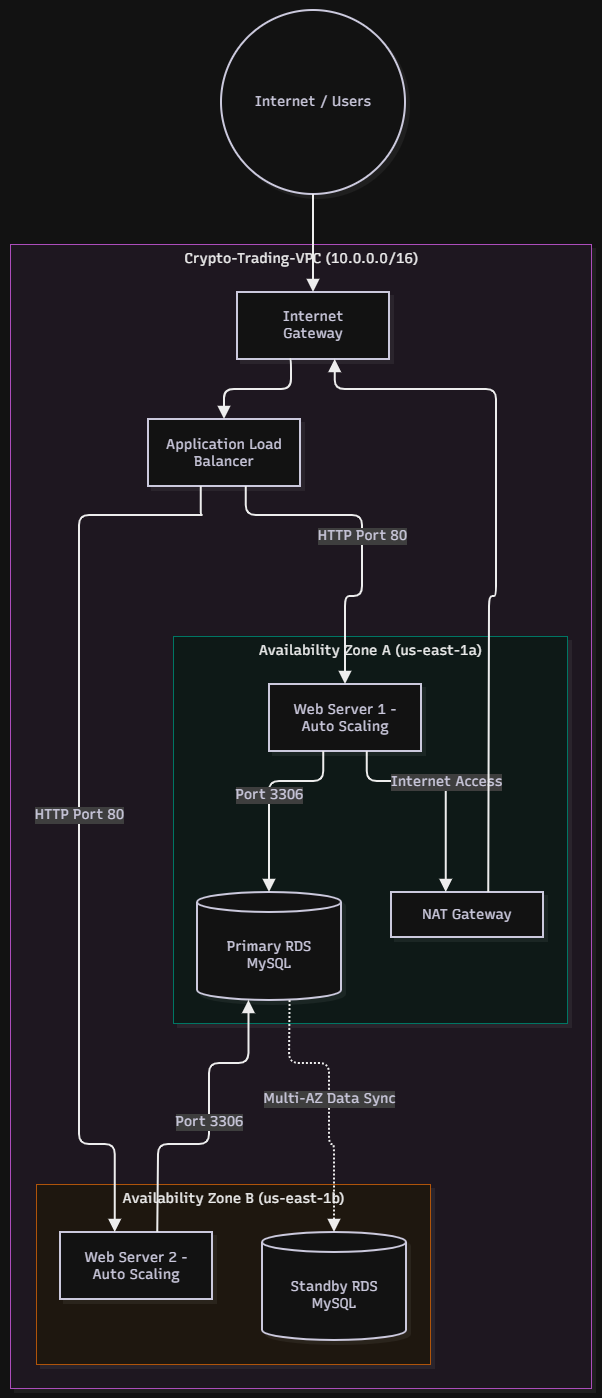

The diagram above was exported from draw.io. Its source (the exported page's mxGraphModel, read from the mxfile embedded in the PNG):
<mxGraphModel dx="1114" dy="733" grid="1" gridSize="10" guides="1" tooltips="1" connect="1" arrows="1" fold="1" page="1" pageScale="1" pageWidth="850" pageHeight="1100" math="0" shadow="0">
  <root>
    <mxCell id="0" />
    <mxCell id="1" parent="0" />
    <UserObject label="" mermaidData="{&#10;  &quot;data&quot;: &quot;graph TD\n    Internet((Internet / Users)) --&gt; IGW[Internet Gateway]\n\n    subgraph VPC[\&quot;Crypto-Trading-VPC (10.0.0.0/16)\&quot;]\n        IGW --&gt; ALB[Application Load Balancer]\n\n        subgraph AZ_A[\&quot;Availability Zone A (us-east-1a)\&quot;]\n            NAT[NAT Gateway]\n            EC2_A[Web Server 1 - Auto Scaling]\n            RDS_A[(Primary RDS MySQL)]\n        end\n\n        subgraph AZ_B[\&quot;Availability Zone B (us-east-1b)\&quot;]\n            EC2_B[Web Server 2 - Auto Scaling]\n            RDS_B[(Standby RDS MySQL)]\n        end\n\n        ALB --&gt;|HTTP Port 80| EC2_A\n        ALB --&gt;|HTTP Port 80| EC2_B\n\n        EC2_A --&gt;|Internet Access| NAT\n        NAT --&gt; IGW\n\n        EC2_A --&gt;|Port 3306| RDS_A\n        EC2_B --&gt;|Port 3306| RDS_A\n\n        RDS_A -.-&gt;|Multi-AZ Data Sync| RDS_B\n    end&quot;,&#10;  &quot;config&quot;: null,&#10;  &quot;version&quot;: &quot;12&quot;&#10;}" id="t9V1zSoReFTOWgU-APRM-1">
      <mxCell connectable="0" parent="1" style="group;transparentBounds=1;editIcon=1;lockedGroup=0;groupPadding=10;" vertex="1">
        <mxGeometry as="geometry" />
      </mxCell>
    </UserObject>
    <UserObject label="Crypto-Trading-VPC (10.0.0.0/16)" mermaidId="n:VPC" mermaidBaseStyle="html=1;whiteSpace=nowrap;strokeWidth=1;verticalAlign=top;fillColor=#FDF4FF;strokeColor=#E879F9;fontColor=#000000;fontFamily=Recursive;fontSize=14;shadow=1;shadowColor=#000000;shadowOffsetX=4;shadowOffsetY=4;shadowBlur=0;shadowOpacity=6;" mermaidBaseValue="Crypto-Trading-VPC (10.0.0.0/16)" id="t9V1zSoReFTOWgU-APRM-2">
      <mxCell parent="t9V1zSoReFTOWgU-APRM-1" style="html=1;whiteSpace=nowrap;strokeWidth=1;verticalAlign=top;fillColor=#FDF4FF;strokeColor=#E879F9;fontColor=#000000;fontFamily=Recursive;fontSize=14;shadow=1;shadowColor=#000000;shadowOffsetX=4;shadowOffsetY=4;shadowBlur=0;shadowOpacity=6;fontSource=https%3A%2F%2Ffonts.googleapis.com%2Fcss%3Ffamily%3DRecursive;" vertex="1">
        <mxGeometry height="1144" width="581" x="30" y="264" as="geometry" />
      </mxCell>
    </UserObject>
    <UserObject label="Availability Zone B (us-east-1b)" mermaidId="n:AZ_B" mermaidBaseStyle="html=1;whiteSpace=nowrap;strokeWidth=1;verticalAlign=top;fillColor=#FFF7ED;strokeColor=#FB923C;fontColor=#000000;fontFamily=Recursive;fontSize=14;shadow=1;shadowColor=#000000;shadowOffsetX=4;shadowOffsetY=4;shadowBlur=0;shadowOpacity=6;" mermaidBaseValue="Availability Zone B (us-east-1b)" id="t9V1zSoReFTOWgU-APRM-3">
      <mxCell parent="t9V1zSoReFTOWgU-APRM-2" style="html=1;whiteSpace=nowrap;strokeWidth=1;verticalAlign=top;fillColor=#FFF7ED;strokeColor=#FB923C;fontColor=#000000;fontFamily=Recursive;fontSize=14;shadow=1;shadowColor=#000000;shadowOffsetX=4;shadowOffsetY=4;shadowBlur=0;shadowOpacity=6;fontSource=https%3A%2F%2Ffonts.googleapis.com%2Fcss%3Ffamily%3DRecursive;" vertex="1">
        <mxGeometry height="180" width="394" x="26" y="940" as="geometry" />
      </mxCell>
    </UserObject>
    <UserObject label="Web Server 2 - Auto Scaling" mermaidId="n:EC2_B" mermaidBaseStyle="html=1;whiteSpace=wrap;strokeWidth=2;fillColor=#ffffff;strokeColor=#28253D;fontColor=#28253D;fontFamily=Recursive;fontSize=14;shadow=1;shadowColor=#000000;shadowOffsetX=4;shadowOffsetY=4;shadowBlur=0;shadowOpacity=6;" mermaidBaseValue="Web Server 2 - Auto Scaling" id="t9V1zSoReFTOWgU-APRM-4">
      <mxCell parent="t9V1zSoReFTOWgU-APRM-3" style="html=1;whiteSpace=wrap;strokeWidth=2;fillColor=#ffffff;strokeColor=#28253D;fontColor=#28253D;fontFamily=Recursive;fontSize=14;shadow=1;shadowColor=#000000;shadowOffsetX=4;shadowOffsetY=4;shadowBlur=0;shadowOpacity=6;labelWidth=120;fontSource=https%3A%2F%2Ffonts.googleapis.com%2Fcss%3Ffamily%3DRecursive;" vertex="1">
        <mxGeometry height="67" width="152" x="24" y="48" as="geometry" />
      </mxCell>
    </UserObject>
    <UserObject label="Standby RDS MySQL" mermaidId="n:RDS_B" mermaidBaseStyle="html=1;shape=cylinder3;boundedLbl=1;backgroundOutline=1;size=10;strokeWidth=2;whiteSpace=wrap;fillColor=#ffffff;strokeColor=#28253D;fontColor=#28253D;fontFamily=Recursive;fontSize=14;shadow=1;shadowColor=#000000;shadowOffsetX=4;shadowOffsetY=4;shadowBlur=0;shadowOpacity=6;" mermaidBaseValue="Standby RDS MySQL" id="t9V1zSoReFTOWgU-APRM-5">
      <mxCell parent="t9V1zSoReFTOWgU-APRM-3" style="html=1;shape=cylinder3;boundedLbl=1;backgroundOutline=1;size=10;strokeWidth=2;whiteSpace=wrap;fillColor=#ffffff;strokeColor=#28253D;fontColor=#28253D;fontFamily=Recursive;fontSize=14;shadow=1;shadowColor=#000000;shadowOffsetX=4;shadowOffsetY=4;shadowBlur=0;shadowOpacity=6;labelWidth=120;fontSource=https%3A%2F%2Ffonts.googleapis.com%2Fcss%3Ffamily%3DRecursive;" vertex="1">
        <mxGeometry height="108" width="144" x="226" y="48" as="geometry" />
      </mxCell>
    </UserObject>
    <UserObject label="Availability Zone A (us-east-1a)" mermaidId="n:AZ_A" mermaidBaseStyle="html=1;whiteSpace=nowrap;strokeWidth=1;verticalAlign=top;fillColor=#F0FDFA;strokeColor=#2DD4BF;fontColor=#000000;fontFamily=Recursive;fontSize=14;shadow=1;shadowColor=#000000;shadowOffsetX=4;shadowOffsetY=4;shadowBlur=0;shadowOpacity=6;" mermaidBaseValue="Availability Zone A (us-east-1a)" id="t9V1zSoReFTOWgU-APRM-6">
      <mxCell parent="t9V1zSoReFTOWgU-APRM-2" style="html=1;whiteSpace=nowrap;strokeWidth=1;verticalAlign=top;fillColor=#F0FDFA;strokeColor=#2DD4BF;fontColor=#000000;fontFamily=Recursive;fontSize=14;shadow=1;shadowColor=#000000;shadowOffsetX=4;shadowOffsetY=4;shadowBlur=0;shadowOpacity=6;fontSource=https%3A%2F%2Ffonts.googleapis.com%2Fcss%3Ffamily%3DRecursive;" vertex="1">
        <mxGeometry height="387" width="394" x="163" y="392" as="geometry" />
      </mxCell>
    </UserObject>
    <UserObject label="NAT Gateway" mermaidId="n:NAT" mermaidBaseStyle="html=1;whiteSpace=wrap;strokeWidth=2;fillColor=#ffffff;strokeColor=#28253D;fontColor=#28253D;fontFamily=Recursive;fontSize=14;shadow=1;shadowColor=#000000;shadowOffsetX=4;shadowOffsetY=4;shadowBlur=0;shadowOpacity=6;" mermaidBaseValue="NAT Gateway" id="t9V1zSoReFTOWgU-APRM-7">
      <mxCell parent="t9V1zSoReFTOWgU-APRM-6" style="html=1;whiteSpace=wrap;strokeWidth=2;fillColor=#ffffff;strokeColor=#28253D;fontColor=#28253D;fontFamily=Recursive;fontSize=14;shadow=1;shadowColor=#000000;shadowOffsetX=4;shadowOffsetY=4;shadowBlur=0;shadowOpacity=6;fontSource=https%3A%2F%2Ffonts.googleapis.com%2Fcss%3Ffamily%3DRecursive;" vertex="1">
        <mxGeometry height="45" width="152" x="218" y="256" as="geometry" />
      </mxCell>
    </UserObject>
    <UserObject label="Web Server 1 - Auto Scaling" mermaidId="n:EC2_A" mermaidBaseStyle="html=1;whiteSpace=wrap;strokeWidth=2;fillColor=#ffffff;strokeColor=#28253D;fontColor=#28253D;fontFamily=Recursive;fontSize=14;shadow=1;shadowColor=#000000;shadowOffsetX=4;shadowOffsetY=4;shadowBlur=0;shadowOpacity=6;" mermaidBaseValue="Web Server 1 - Auto Scaling" id="t9V1zSoReFTOWgU-APRM-8">
      <mxCell parent="t9V1zSoReFTOWgU-APRM-6" style="html=1;whiteSpace=wrap;strokeWidth=2;fillColor=#ffffff;strokeColor=#28253D;fontColor=#28253D;fontFamily=Recursive;fontSize=14;shadow=1;shadowColor=#000000;shadowOffsetX=4;shadowOffsetY=4;shadowBlur=0;shadowOpacity=6;labelWidth=120;fontSource=https%3A%2F%2Ffonts.googleapis.com%2Fcss%3Ffamily%3DRecursive;" vertex="1">
        <mxGeometry height="67" width="152" x="96" y="48" as="geometry" />
      </mxCell>
    </UserObject>
    <UserObject label="Primary RDS MySQL" mermaidId="n:RDS_A" mermaidBaseStyle="html=1;shape=cylinder3;boundedLbl=1;backgroundOutline=1;size=10;strokeWidth=2;whiteSpace=wrap;fillColor=#ffffff;strokeColor=#28253D;fontColor=#28253D;fontFamily=Recursive;fontSize=14;shadow=1;shadowColor=#000000;shadowOffsetX=4;shadowOffsetY=4;shadowBlur=0;shadowOpacity=6;" mermaidBaseValue="Primary RDS MySQL" id="t9V1zSoReFTOWgU-APRM-9">
      <mxCell parent="t9V1zSoReFTOWgU-APRM-6" style="html=1;shape=cylinder3;boundedLbl=1;backgroundOutline=1;size=10;strokeWidth=2;whiteSpace=wrap;fillColor=#ffffff;strokeColor=#28253D;fontColor=#28253D;fontFamily=Recursive;fontSize=14;shadow=1;shadowColor=#000000;shadowOffsetX=4;shadowOffsetY=4;shadowBlur=0;shadowOpacity=6;labelWidth=120;fontSource=https%3A%2F%2Ffonts.googleapis.com%2Fcss%3Ffamily%3DRecursive;" vertex="1">
        <mxGeometry height="108" width="144" x="24" y="256" as="geometry" />
      </mxCell>
    </UserObject>
    <UserObject label="Internet Access" mermaidId="e:EC2_A-&gt;NAT#0" mermaidBaseStyle="edgeStyle=orthogonalEdgeStyle;rounded=1;curved=0;startArrow=none;endArrow=block;endSize=8;jumpStyle=arc;jumpSize=12;strokeColor=#000000;html=1;fontSize=16;labelBackgroundColor=#cccccc;fontFamily=Recursive;fontColor=#28253D;exitX=0.64;exitY=0.99;entryX=0.36;entryY=0;strokeWidth=2;targetPerimeterSpacing=4;" mermaidBaseValue="Internet Access" id="t9V1zSoReFTOWgU-APRM-10">
      <mxCell edge="1" parent="t9V1zSoReFTOWgU-APRM-6" source="t9V1zSoReFTOWgU-APRM-8" style="edgeStyle=orthogonalEdgeStyle;rounded=1;curved=0;startArrow=none;endArrow=block;endSize=8;jumpStyle=arc;jumpSize=12;strokeColor=#000000;html=1;fontSize=14;labelBackgroundColor=#cccccc;fontFamily=Recursive;fontColor=#28253D;exitX=0.64;exitY=0.99;entryX=0.36;entryY=0;strokeWidth=2;targetPerimeterSpacing=4;fontSource=https%3A%2F%2Ffonts.googleapis.com%2Fcss%3Ffamily%3DRecursive;" target="t9V1zSoReFTOWgU-APRM-7">
        <mxGeometry relative="1" as="geometry">
          <Array as="points">
            <mxPoint x="194" y="145" />
            <mxPoint x="272" y="145" />
          </Array>
        </mxGeometry>
      </mxCell>
    </UserObject>
    <UserObject label="Port 3306" mermaidId="e:EC2_A-&gt;RDS_A#0" mermaidBaseStyle="edgeStyle=orthogonalEdgeStyle;rounded=1;curved=0;startArrow=none;endArrow=block;endSize=8;jumpStyle=arc;jumpSize=12;strokeColor=#000000;html=1;fontSize=16;labelBackgroundColor=#cccccc;fontFamily=Recursive;fontColor=#28253D;exitX=0.36;exitY=0.99;entryX=0.5;entryY=0;strokeWidth=2;targetPerimeterSpacing=4;" mermaidBaseValue="Port 3306" id="t9V1zSoReFTOWgU-APRM-11">
      <mxCell edge="1" parent="t9V1zSoReFTOWgU-APRM-6" source="t9V1zSoReFTOWgU-APRM-8" style="edgeStyle=orthogonalEdgeStyle;rounded=1;curved=0;startArrow=none;endArrow=block;endSize=8;jumpStyle=arc;jumpSize=12;strokeColor=#000000;html=1;fontSize=14;labelBackgroundColor=#cccccc;fontFamily=Recursive;fontColor=#28253D;exitX=0.36;exitY=0.99;entryX=0.5;entryY=0;strokeWidth=2;targetPerimeterSpacing=4;fontSource=https%3A%2F%2Ffonts.googleapis.com%2Fcss%3Ffamily%3DRecursive;" target="t9V1zSoReFTOWgU-APRM-9">
        <mxGeometry relative="1" as="geometry">
          <Array as="points">
            <mxPoint x="150" y="145" />
            <mxPoint x="96" y="145" />
          </Array>
        </mxGeometry>
      </mxCell>
    </UserObject>
    <UserObject label="Internet Gateway" mermaidId="n:IGW" mermaidBaseStyle="html=1;whiteSpace=wrap;strokeWidth=2;fillColor=#ffffff;strokeColor=#28253D;fontColor=#28253D;fontFamily=Recursive;fontSize=14;shadow=1;shadowColor=#000000;shadowOffsetX=4;shadowOffsetY=4;shadowBlur=0;shadowOpacity=6;" mermaidBaseValue="Internet Gateway" id="t9V1zSoReFTOWgU-APRM-12">
      <mxCell parent="t9V1zSoReFTOWgU-APRM-2" style="html=1;whiteSpace=wrap;strokeWidth=2;fillColor=#ffffff;strokeColor=#28253D;fontColor=#28253D;fontFamily=Recursive;fontSize=14;shadow=1;shadowColor=#000000;shadowOffsetX=4;shadowOffsetY=4;shadowBlur=0;shadowOpacity=6;labelWidth=120;fontSource=https%3A%2F%2Ffonts.googleapis.com%2Fcss%3Ffamily%3DRecursive;" vertex="1">
        <mxGeometry height="67" width="152" x="227" y="48" as="geometry" />
      </mxCell>
    </UserObject>
    <UserObject label="Application Load Balancer" mermaidId="n:ALB" mermaidBaseStyle="html=1;whiteSpace=wrap;strokeWidth=2;fillColor=#ffffff;strokeColor=#28253D;fontColor=#28253D;fontFamily=Recursive;fontSize=14;shadow=1;shadowColor=#000000;shadowOffsetX=4;shadowOffsetY=4;shadowBlur=0;shadowOpacity=6;" mermaidBaseValue="Application Load Balancer" id="t9V1zSoReFTOWgU-APRM-13">
      <mxCell parent="t9V1zSoReFTOWgU-APRM-2" style="html=1;whiteSpace=wrap;strokeWidth=2;fillColor=#ffffff;strokeColor=#28253D;fontColor=#28253D;fontFamily=Recursive;fontSize=14;shadow=1;shadowColor=#000000;shadowOffsetX=4;shadowOffsetY=4;shadowBlur=0;shadowOpacity=6;labelWidth=120;fontSource=https%3A%2F%2Ffonts.googleapis.com%2Fcss%3Ffamily%3DRecursive;" vertex="1">
        <mxGeometry height="67" width="152" x="138" y="175" as="geometry" />
      </mxCell>
    </UserObject>
    <UserObject label="" mermaidId="e:IGW-&gt;ALB#0" mermaidBaseStyle="edgeStyle=orthogonalEdgeStyle;rounded=1;curved=0;startArrow=none;endArrow=block;endSize=8;jumpStyle=arc;jumpSize=12;strokeColor=#000000;exitX=0.35;exitY=0.99;entryX=0.5;entryY=0;strokeWidth=2;targetPerimeterSpacing=4;" mermaidBaseValue="" id="t9V1zSoReFTOWgU-APRM-14">
      <mxCell edge="1" parent="t9V1zSoReFTOWgU-APRM-2" source="t9V1zSoReFTOWgU-APRM-12" style="edgeStyle=orthogonalEdgeStyle;rounded=1;curved=0;startArrow=none;endArrow=block;endSize=8;jumpStyle=arc;jumpSize=12;strokeColor=#000000;exitX=0.35;exitY=0.99;entryX=0.5;entryY=0;strokeWidth=2;targetPerimeterSpacing=4;" target="t9V1zSoReFTOWgU-APRM-13">
        <mxGeometry relative="1" as="geometry">
          <Array as="points">
            <mxPoint x="281" y="145" />
            <mxPoint x="214" y="145" />
          </Array>
        </mxGeometry>
      </mxCell>
    </UserObject>
    <UserObject label="HTTP Port 80" mermaidId="e:ALB-&gt;EC2_A#0" mermaidBaseStyle="edgeStyle=orthogonalEdgeStyle;rounded=1;curved=0;startArrow=none;endArrow=block;endSize=8;jumpStyle=arc;jumpSize=12;strokeColor=#000000;html=1;fontSize=16;labelBackgroundColor=#cccccc;fontFamily=Recursive;fontColor=#28253D;exitX=0.64;exitY=0.99;entryX=0.5;entryY=0;strokeWidth=2;targetPerimeterSpacing=4;" mermaidBaseValue="HTTP Port 80" id="t9V1zSoReFTOWgU-APRM-15">
      <mxCell edge="1" parent="t9V1zSoReFTOWgU-APRM-2" source="t9V1zSoReFTOWgU-APRM-13" style="edgeStyle=orthogonalEdgeStyle;rounded=1;curved=0;startArrow=none;endArrow=block;endSize=8;jumpStyle=arc;jumpSize=12;strokeColor=#000000;html=1;fontSize=14;labelBackgroundColor=#cccccc;fontFamily=Recursive;fontColor=#28253D;exitX=0.64;exitY=0.99;entryX=0.5;entryY=0;strokeWidth=2;targetPerimeterSpacing=4;fontSource=https%3A%2F%2Ffonts.googleapis.com%2Fcss%3Ffamily%3DRecursive;" target="t9V1zSoReFTOWgU-APRM-8">
        <mxGeometry relative="1" as="geometry">
          <Array as="points">
            <mxPoint x="235" y="271" />
            <mxPoint x="352" y="271" />
            <mxPoint x="352" y="352" />
            <mxPoint x="335" y="352" />
            <mxPoint x="335" y="382" />
          </Array>
        </mxGeometry>
      </mxCell>
    </UserObject>
    <UserObject label="HTTP Port 80" mermaidId="e:ALB-&gt;EC2_B#0" mermaidBaseStyle="edgeStyle=orthogonalEdgeStyle;rounded=1;curved=0;startArrow=none;endArrow=block;endSize=8;jumpStyle=arc;jumpSize=12;strokeColor=#000000;html=1;fontSize=16;labelBackgroundColor=#cccccc;fontFamily=Recursive;fontColor=#28253D;exitX=0.35;exitY=0.99;entryX=0.36;entryY=0;strokeWidth=2;targetPerimeterSpacing=4;" mermaidBaseValue="HTTP Port 80" id="t9V1zSoReFTOWgU-APRM-16">
      <mxCell edge="1" parent="t9V1zSoReFTOWgU-APRM-2" source="t9V1zSoReFTOWgU-APRM-13" style="edgeStyle=orthogonalEdgeStyle;rounded=1;curved=0;startArrow=none;endArrow=block;endSize=8;jumpStyle=arc;jumpSize=12;strokeColor=#000000;html=1;fontSize=14;labelBackgroundColor=#cccccc;fontFamily=Recursive;fontColor=#28253D;exitX=0.35;exitY=0.99;entryX=0.36;entryY=0;strokeWidth=2;targetPerimeterSpacing=4;fontSource=https%3A%2F%2Ffonts.googleapis.com%2Fcss%3Ffamily%3DRecursive;" target="t9V1zSoReFTOWgU-APRM-4">
        <mxGeometry relative="1" as="geometry">
          <Array as="points">
            <mxPoint x="192" y="271" />
            <mxPoint x="69" y="271" />
            <mxPoint x="69" y="900" />
            <mxPoint x="104" y="900" />
            <mxPoint x="104" y="930" />
          </Array>
        </mxGeometry>
      </mxCell>
    </UserObject>
    <UserObject label="" mermaidId="e:NAT-&gt;IGW#0" mermaidBaseStyle="edgeStyle=orthogonalEdgeStyle;rounded=1;curved=0;startArrow=none;endArrow=block;endSize=8;jumpStyle=arc;jumpSize=12;strokeColor=#000000;exitX=0.64;exitY=0;entryX=0.64;entryY=0.99;strokeWidth=2;targetPerimeterSpacing=4;" mermaidBaseValue="" id="t9V1zSoReFTOWgU-APRM-17">
      <mxCell edge="1" parent="t9V1zSoReFTOWgU-APRM-2" source="t9V1zSoReFTOWgU-APRM-7" style="edgeStyle=orthogonalEdgeStyle;rounded=1;curved=0;startArrow=none;endArrow=block;endSize=8;jumpStyle=arc;jumpSize=12;strokeColor=#000000;exitX=0.64;exitY=0;entryX=0.64;entryY=0.99;strokeWidth=2;targetPerimeterSpacing=4;" target="t9V1zSoReFTOWgU-APRM-12">
        <mxGeometry relative="1" as="geometry">
          <Array as="points">
            <mxPoint x="479" y="382" />
            <mxPoint x="479" y="352" />
            <mxPoint x="486" y="352" />
            <mxPoint x="486" y="145" />
            <mxPoint x="324" y="145" />
          </Array>
        </mxGeometry>
      </mxCell>
    </UserObject>
    <UserObject label="Port 3306" mermaidId="e:EC2_B-&gt;RDS_A#0" mermaidBaseStyle="edgeStyle=orthogonalEdgeStyle;rounded=1;curved=0;startArrow=none;endArrow=block;endSize=8;jumpStyle=arc;jumpSize=12;strokeColor=#000000;html=1;fontSize=16;labelBackgroundColor=#cccccc;fontFamily=Recursive;fontColor=#28253D;exitX=0.64;exitY=0;entryX=0.36;entryY=0.99;strokeWidth=2;targetPerimeterSpacing=4;" mermaidBaseValue="Port 3306" id="t9V1zSoReFTOWgU-APRM-18">
      <mxCell edge="1" parent="t9V1zSoReFTOWgU-APRM-2" source="t9V1zSoReFTOWgU-APRM-4" style="edgeStyle=orthogonalEdgeStyle;rounded=1;curved=0;startArrow=none;endArrow=block;endSize=8;jumpStyle=arc;jumpSize=12;strokeColor=#000000;html=1;fontSize=14;labelBackgroundColor=#cccccc;fontFamily=Recursive;fontColor=#28253D;exitX=0.64;exitY=0;entryX=0.36;entryY=0.99;strokeWidth=2;targetPerimeterSpacing=4;fontSource=https%3A%2F%2Ffonts.googleapis.com%2Fcss%3Ffamily%3DRecursive;" target="t9V1zSoReFTOWgU-APRM-9">
        <mxGeometry relative="1" as="geometry">
          <Array as="points">
            <mxPoint x="148" y="930" />
            <mxPoint x="148" y="900" />
            <mxPoint x="199" y="900" />
            <mxPoint x="199" y="819" />
            <mxPoint x="239" y="819" />
            <mxPoint x="239" y="789" />
          </Array>
        </mxGeometry>
      </mxCell>
    </UserObject>
    <UserObject label="Multi-AZ Data Sync" mermaidId="e:RDS_A-&gt;RDS_B#0" mermaidBaseStyle="edgeStyle=orthogonalEdgeStyle;rounded=1;curved=0;dashed=1;dashPattern=2 2;fixDash=1;startArrow=none;endArrow=block;endSize=8;jumpStyle=arc;jumpSize=12;strokeColor=#000000;html=1;fontSize=16;labelBackgroundColor=#cccccc;fontFamily=Recursive;fontColor=#28253D;exitX=0.64;exitY=0.99;entryX=0.5;entryY=0;strokeWidth=2;targetPerimeterSpacing=4;" mermaidBaseValue="Multi-AZ Data Sync" id="t9V1zSoReFTOWgU-APRM-19">
      <mxCell edge="1" parent="t9V1zSoReFTOWgU-APRM-2" source="t9V1zSoReFTOWgU-APRM-9" style="edgeStyle=orthogonalEdgeStyle;rounded=1;curved=0;dashed=1;dashPattern=2 2;fixDash=1;startArrow=none;endArrow=block;endSize=8;jumpStyle=arc;jumpSize=12;strokeColor=#000000;html=1;fontSize=14;labelBackgroundColor=#cccccc;fontFamily=Recursive;fontColor=#28253D;exitX=0.64;exitY=0.99;entryX=0.5;entryY=0;strokeWidth=2;targetPerimeterSpacing=4;fontSource=https%3A%2F%2Ffonts.googleapis.com%2Fcss%3Ffamily%3DRecursive;" target="t9V1zSoReFTOWgU-APRM-5">
        <mxGeometry relative="1" as="geometry">
          <Array as="points">
            <mxPoint x="279" y="789" />
            <mxPoint x="279" y="819" />
            <mxPoint x="319" y="819" />
            <mxPoint x="319" y="900" />
            <mxPoint x="324" y="900" />
            <mxPoint x="324" y="930" />
          </Array>
        </mxGeometry>
      </mxCell>
    </UserObject>
    <UserObject label="Internet / Users" mermaidId="n:Internet" mermaidBaseStyle="ellipse;html=1;aspect=fixed;strokeWidth=2;whiteSpace=wrap;fillColor=#ffffff;strokeColor=#28253D;fontColor=#28253D;fontFamily=Recursive;fontSize=14;shadow=1;shadowColor=#000000;shadowOffsetX=4;shadowOffsetY=4;shadowBlur=0;shadowOpacity=6;" mermaidBaseValue="Internet / Users" id="t9V1zSoReFTOWgU-APRM-20">
      <mxCell parent="t9V1zSoReFTOWgU-APRM-1" style="ellipse;html=1;aspect=fixed;strokeWidth=2;whiteSpace=wrap;fillColor=#ffffff;strokeColor=#28253D;fontColor=#28253D;fontFamily=Recursive;fontSize=14;shadow=1;shadowColor=#000000;shadowOffsetX=4;shadowOffsetY=4;shadowBlur=0;shadowOpacity=6;fontSource=https%3A%2F%2Ffonts.googleapis.com%2Fcss%3Ffamily%3DRecursive;" vertex="1">
        <mxGeometry height="184" width="184" x="241" y="30" as="geometry" />
      </mxCell>
    </UserObject>
    <UserObject label="" mermaidId="e:Internet-&gt;IGW#0" mermaidBaseStyle="edgeStyle=orthogonalEdgeStyle;rounded=1;curved=0;startArrow=none;endArrow=block;endSize=8;jumpStyle=arc;jumpSize=12;strokeColor=#000000;exitX=0.5;exitY=1;entryX=0.5;entryY=0;strokeWidth=2;targetPerimeterSpacing=4;" mermaidBaseValue="" id="t9V1zSoReFTOWgU-APRM-21">
      <mxCell edge="1" parent="t9V1zSoReFTOWgU-APRM-1" source="t9V1zSoReFTOWgU-APRM-20" style="edgeStyle=orthogonalEdgeStyle;rounded=1;curved=0;startArrow=none;endArrow=block;endSize=8;jumpStyle=arc;jumpSize=12;strokeColor=#000000;exitX=0.5;exitY=1;entryX=0.5;entryY=0;strokeWidth=2;targetPerimeterSpacing=4;" target="t9V1zSoReFTOWgU-APRM-12">
        <mxGeometry relative="1" as="geometry">
          <Array as="points" />
        </mxGeometry>
      </mxCell>
    </UserObject>
  </root>
</mxGraphModel>